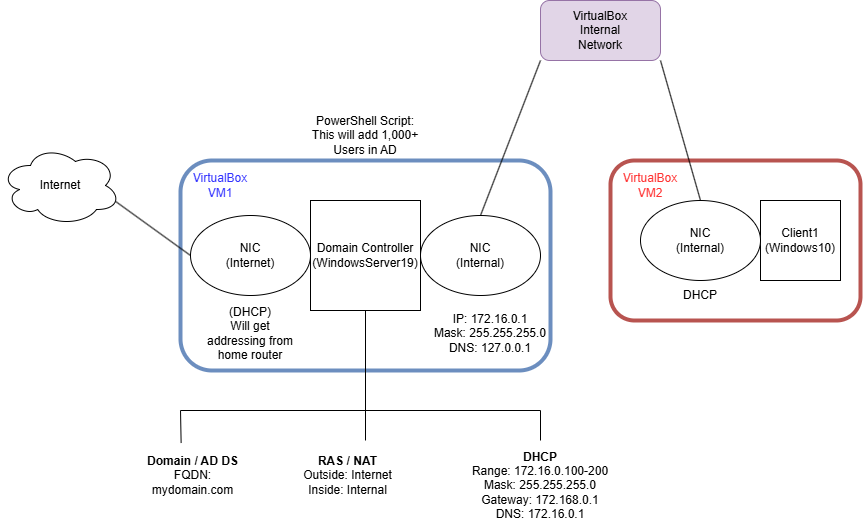

The diagram above was exported from draw.io. Its source (the exported page's mxGraphModel, read from the mxfile embedded in the PNG):
<mxGraphModel dx="981" dy="1594" grid="1" gridSize="10" guides="1" tooltips="1" connect="1" arrows="1" fold="1" page="1" pageScale="1" pageWidth="850" pageHeight="1100" math="0" shadow="0">
  <root>
    <mxCell id="0" />
    <mxCell id="1" parent="0" />
    <mxCell id="kCMbzjA1XsO54es0w1wf-1" value="" style="rounded=1;whiteSpace=wrap;html=1;fillColor=none;strokeColor=#6c8ebf;strokeWidth=4;" parent="1" vertex="1">
      <mxGeometry x="200" y="120" width="370" height="210" as="geometry" />
    </mxCell>
    <mxCell id="kCMbzjA1XsO54es0w1wf-2" value="Domain Controller&lt;br&gt;(WindowsServer19)" style="whiteSpace=wrap;html=1;aspect=fixed;fillColor=none;" parent="1" vertex="1">
      <mxGeometry x="330" y="160" width="110" height="110" as="geometry" />
    </mxCell>
    <mxCell id="kCMbzjA1XsO54es0w1wf-3" value="NIC&lt;br&gt;(Internet)" style="ellipse;whiteSpace=wrap;html=1;fillColor=none;" parent="1" vertex="1">
      <mxGeometry x="210" y="175" width="120" height="80" as="geometry" />
    </mxCell>
    <mxCell id="kCMbzjA1XsO54es0w1wf-4" value="NIC&lt;br&gt;(Internal)" style="ellipse;whiteSpace=wrap;html=1;fillColor=none;" parent="1" vertex="1">
      <mxGeometry x="440" y="175" width="120" height="80" as="geometry" />
    </mxCell>
    <mxCell id="kCMbzjA1XsO54es0w1wf-5" value="IP: 172.16.0.1&lt;br&gt;Mask: 255.255.255.0&lt;br&gt;DNS: 127.0.0.1" style="text;html=1;align=center;verticalAlign=middle;whiteSpace=wrap;rounded=0;" parent="1" vertex="1">
      <mxGeometry x="450" y="255" width="120" height="75" as="geometry" />
    </mxCell>
    <mxCell id="kCMbzjA1XsO54es0w1wf-6" value="(DHCP)&lt;br&gt;Will get addressing from home router" style="text;html=1;align=center;verticalAlign=middle;whiteSpace=wrap;rounded=0;" parent="1" vertex="1">
      <mxGeometry x="225" y="277.5" width="90" height="30" as="geometry" />
    </mxCell>
    <mxCell id="kCMbzjA1XsO54es0w1wf-7" value="&lt;font style=&quot;color: rgb(51, 51, 255);&quot;&gt;VirtualBox VM1&lt;/font&gt;" style="text;html=1;align=center;verticalAlign=middle;whiteSpace=wrap;rounded=0;" parent="1" vertex="1">
      <mxGeometry x="210" y="130" width="60" height="30" as="geometry" />
    </mxCell>
    <mxCell id="kCMbzjA1XsO54es0w1wf-8" value="Internet" style="ellipse;shape=cloud;whiteSpace=wrap;html=1;" parent="1" vertex="1">
      <mxGeometry x="20" y="105" width="120" height="80" as="geometry" />
    </mxCell>
    <mxCell id="kCMbzjA1XsO54es0w1wf-10" value="&lt;b&gt;Domain / AD DS&lt;/b&gt;&lt;br&gt;FQDN: mydomain.com" style="text;html=1;align=center;verticalAlign=middle;whiteSpace=wrap;rounded=0;" parent="1" vertex="1">
      <mxGeometry x="160" y="400" width="105" height="70" as="geometry" />
    </mxCell>
    <mxCell id="kCMbzjA1XsO54es0w1wf-11" value="&lt;b&gt;RAS / NAT&lt;/b&gt;&lt;br&gt;Outside: Internet&lt;br&gt;Inside: Internal" style="text;html=1;align=center;verticalAlign=middle;whiteSpace=wrap;rounded=0;" parent="1" vertex="1">
      <mxGeometry x="310" y="410" width="115" height="50" as="geometry" />
    </mxCell>
    <mxCell id="kCMbzjA1XsO54es0w1wf-12" value="&lt;b&gt;DHCP&lt;/b&gt;&lt;br&gt;Range: 172.16.0.100-200&lt;br&gt;Mask: 255.255.255.0&lt;br&gt;Gateway: 172.168.0.1&lt;br&gt;DNS: 172.16.0.1" style="text;html=1;align=center;verticalAlign=middle;whiteSpace=wrap;rounded=0;" parent="1" vertex="1">
      <mxGeometry x="490" y="410" width="140" height="70" as="geometry" />
    </mxCell>
    <mxCell id="kCMbzjA1XsO54es0w1wf-13" value="PowerShell Script: This will add 1,000+ Users in AD" style="text;html=1;align=center;verticalAlign=middle;whiteSpace=wrap;rounded=0;" parent="1" vertex="1">
      <mxGeometry x="330" y="70" width="110" height="50" as="geometry" />
    </mxCell>
    <mxCell id="kCMbzjA1XsO54es0w1wf-14" value="" style="rounded=1;whiteSpace=wrap;html=1;fillColor=none;strokeColor=#b85450;strokeWidth=4;" parent="1" vertex="1">
      <mxGeometry x="630" y="120" width="250" height="160" as="geometry" />
    </mxCell>
    <mxCell id="kCMbzjA1XsO54es0w1wf-15" value="Client1&lt;br&gt;(Windows10)" style="whiteSpace=wrap;html=1;aspect=fixed;" parent="1" vertex="1">
      <mxGeometry x="780" y="160" width="80" height="80" as="geometry" />
    </mxCell>
    <mxCell id="kCMbzjA1XsO54es0w1wf-16" value="NIC&lt;br&gt;(Internal)" style="ellipse;whiteSpace=wrap;html=1;" parent="1" vertex="1">
      <mxGeometry x="660" y="160" width="120" height="80" as="geometry" />
    </mxCell>
    <mxCell id="kCMbzjA1XsO54es0w1wf-17" value="DHCP" style="text;html=1;align=center;verticalAlign=middle;whiteSpace=wrap;rounded=0;" parent="1" vertex="1">
      <mxGeometry x="690" y="240" width="60" height="30" as="geometry" />
    </mxCell>
    <mxCell id="kCMbzjA1XsO54es0w1wf-18" value="&lt;font style=&quot;color: rgb(255, 51, 51);&quot;&gt;VirtualBox&lt;br&gt;VM2&lt;/font&gt;" style="text;html=1;align=center;verticalAlign=middle;whiteSpace=wrap;rounded=0;" parent="1" vertex="1">
      <mxGeometry x="640" y="130" width="60" height="30" as="geometry" />
    </mxCell>
    <mxCell id="kCMbzjA1XsO54es0w1wf-20" value="VirtualBox&lt;br&gt;Internal&lt;br&gt;Network" style="rounded=1;whiteSpace=wrap;html=1;fillColor=#e1d5e7;strokeColor=#9673a6;" parent="1" vertex="1">
      <mxGeometry x="560" y="-40" width="120" height="60" as="geometry" />
    </mxCell>
    <mxCell id="kCMbzjA1XsO54es0w1wf-24" value="" style="endArrow=none;html=1;rounded=0;entryX=1;entryY=1;entryDx=0;entryDy=0;exitX=0.5;exitY=0;exitDx=0;exitDy=0;" parent="1" source="kCMbzjA1XsO54es0w1wf-16" target="kCMbzjA1XsO54es0w1wf-20" edge="1">
      <mxGeometry width="50" height="50" relative="1" as="geometry">
        <mxPoint x="640" y="90" as="sourcePoint" />
        <mxPoint x="690" y="40" as="targetPoint" />
      </mxGeometry>
    </mxCell>
    <mxCell id="kCMbzjA1XsO54es0w1wf-25" value="" style="endArrow=none;html=1;rounded=0;entryX=0;entryY=1;entryDx=0;entryDy=0;exitX=0.5;exitY=0;exitDx=0;exitDy=0;" parent="1" source="kCMbzjA1XsO54es0w1wf-4" target="kCMbzjA1XsO54es0w1wf-20" edge="1">
      <mxGeometry width="50" height="50" relative="1" as="geometry">
        <mxPoint x="490" y="100" as="sourcePoint" />
        <mxPoint x="540" y="50" as="targetPoint" />
      </mxGeometry>
    </mxCell>
    <mxCell id="kCMbzjA1XsO54es0w1wf-26" value="" style="endArrow=none;html=1;rounded=0;entryX=0.96;entryY=0.7;entryDx=0;entryDy=0;entryPerimeter=0;exitX=0;exitY=0.5;exitDx=0;exitDy=0;" parent="1" source="kCMbzjA1XsO54es0w1wf-3" target="kCMbzjA1XsO54es0w1wf-8" edge="1">
      <mxGeometry width="50" height="50" relative="1" as="geometry">
        <mxPoint x="110" y="255" as="sourcePoint" />
        <mxPoint x="160" y="205" as="targetPoint" />
      </mxGeometry>
    </mxCell>
    <mxCell id="kCMbzjA1XsO54es0w1wf-27" value="" style="endArrow=none;html=1;rounded=0;entryX=0.5;entryY=1;entryDx=0;entryDy=0;" parent="1" target="kCMbzjA1XsO54es0w1wf-2" edge="1">
      <mxGeometry width="50" height="50" relative="1" as="geometry">
        <mxPoint x="385" y="400" as="sourcePoint" />
        <mxPoint x="450" y="330" as="targetPoint" />
      </mxGeometry>
    </mxCell>
    <mxCell id="kCMbzjA1XsO54es0w1wf-28" value="" style="endArrow=none;html=1;rounded=0;" parent="1" edge="1">
      <mxGeometry width="50" height="50" relative="1" as="geometry">
        <mxPoint x="200" y="370" as="sourcePoint" />
        <mxPoint x="560" y="370" as="targetPoint" />
      </mxGeometry>
    </mxCell>
    <mxCell id="kCMbzjA1XsO54es0w1wf-30" value="" style="endArrow=none;html=1;rounded=0;exitX=0.387;exitY=0.036;exitDx=0;exitDy=0;exitPerimeter=0;" parent="1" source="kCMbzjA1XsO54es0w1wf-10" edge="1">
      <mxGeometry width="50" height="50" relative="1" as="geometry">
        <mxPoint x="150" y="420" as="sourcePoint" />
        <mxPoint x="200" y="370" as="targetPoint" />
      </mxGeometry>
    </mxCell>
    <mxCell id="kCMbzjA1XsO54es0w1wf-31" value="" style="endArrow=none;html=1;rounded=0;" parent="1" edge="1">
      <mxGeometry width="50" height="50" relative="1" as="geometry">
        <mxPoint x="560" y="400" as="sourcePoint" />
        <mxPoint x="560" y="370" as="targetPoint" />
      </mxGeometry>
    </mxCell>
  </root>
</mxGraphModel>